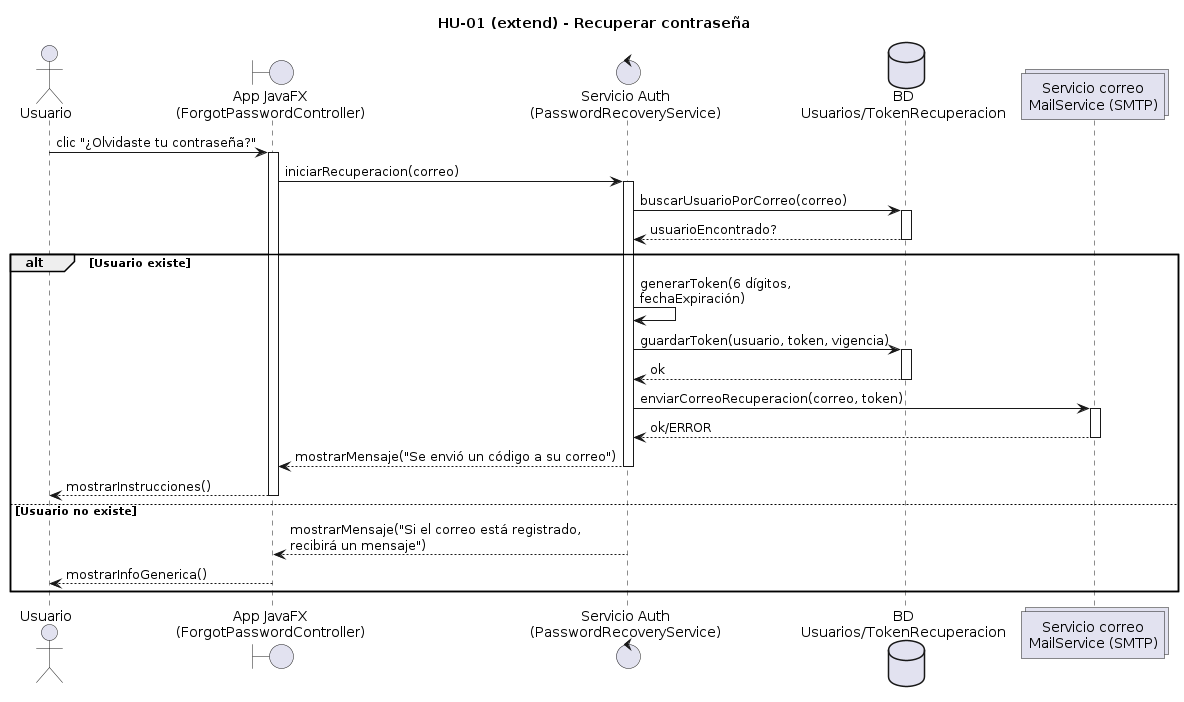

The diagram above was rendered by PlantUML. Its source (embedded in the PNG):
@startuml
title HU-01 (extend) - Recuperar contraseña

actor Usuario
boundary "App JavaFX\n(ForgotPasswordController)" as App
control "Servicio Auth\n(PasswordRecoveryService)" as Recovery
database "BD\nUsuarios/TokenRecuperacion" as DBMail
collections "Servicio correo\nMailService (SMTP)" as Mail

Usuario -> App: clic "¿Olvidaste tu contraseña?"
activate App

App -> Recovery: iniciarRecuperacion(correo)
activate Recovery

Recovery -> DBMail: buscarUsuarioPorCorreo(correo)
activate DBMail
DBMail --> Recovery: usuarioEncontrado?
deactivate DBMail

alt Usuario existe
    Recovery -> Recovery: generarToken(6 dígitos,\nfechaExpiración)
    Recovery -> DBMail: guardarToken(usuario, token, vigencia)
    activate DBMail
    DBMail --> Recovery: ok
    deactivate DBMail

    Recovery -> Mail: enviarCorreoRecuperacion(correo, token)
    activate Mail
    Mail --> Recovery: ok/ERROR
    deactivate Mail

    Recovery --> App: mostrarMensaje("Se envió un código a su correo")
    deactivate Recovery
    App --> Usuario: mostrarInstrucciones()
    deactivate App
else Usuario no existe
    Recovery --> App: mostrarMensaje("Si el correo está registrado,\nrecibirá un mensaje")
    deactivate Recovery
    App --> Usuario: mostrarInfoGenerica()
    deactivate App
end
@enduml